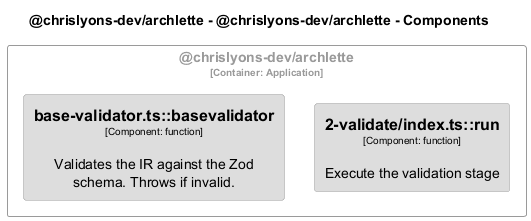

The diagram above was rendered by PlantUML. Its source (embedded in the PNG):
@startuml
set separator none
title @chrislyons-dev/archlette - @chrislyons-dev/archlette - Components

top to bottom direction
skinparam ranksep 60
skinparam nodesep 30

skinparam {
  arrowFontSize 10
  defaultTextAlignment center
  wrapWidth 200
  maxMessageSize 100
}

hide stereotype

skinparam rectangle<<chrislyonsdevarchlette.chrislyonsdevarchlette.2validateindextsrun>> {
  BackgroundColor #dddddd
  FontColor #000000
  BorderColor #9a9a9a
  shadowing false
}
skinparam rectangle<<chrislyonsdevarchlette.chrislyonsdevarchlette.basevalidatortsbasevalidator>> {
  BackgroundColor #dddddd
  FontColor #000000
  BorderColor #9a9a9a
  shadowing false
}
skinparam rectangle<<chrislyonsdevarchlette.chrislyonsdevarchlette>> {
  BorderColor #9a9a9a
  FontColor #9a9a9a
  shadowing false
}

rectangle "@chrislyons-dev/archlette\n<size:10>[Container: Application]</size>" <<chrislyonsdevarchlette.chrislyonsdevarchlette>> {
  rectangle "==2-validate/index.ts::run\n<size:10>[Component: function]</size>\n\nExecute the validation stage" <<chrislyonsdevarchlette.chrislyonsdevarchlette.2validateindextsrun>> as chrislyonsdevarchlette.chrislyonsdevarchlette.2validateindextsrun
  rectangle "==base-validator.ts::basevalidator\n<size:10>[Component: function]</size>\n\nValidates the IR against the Zod schema. Throws if invalid." <<chrislyonsdevarchlette.chrislyonsdevarchlette.basevalidatortsbasevalidator>> as chrislyonsdevarchlette.chrislyonsdevarchlette.basevalidatortsbasevalidator
}

@enduml